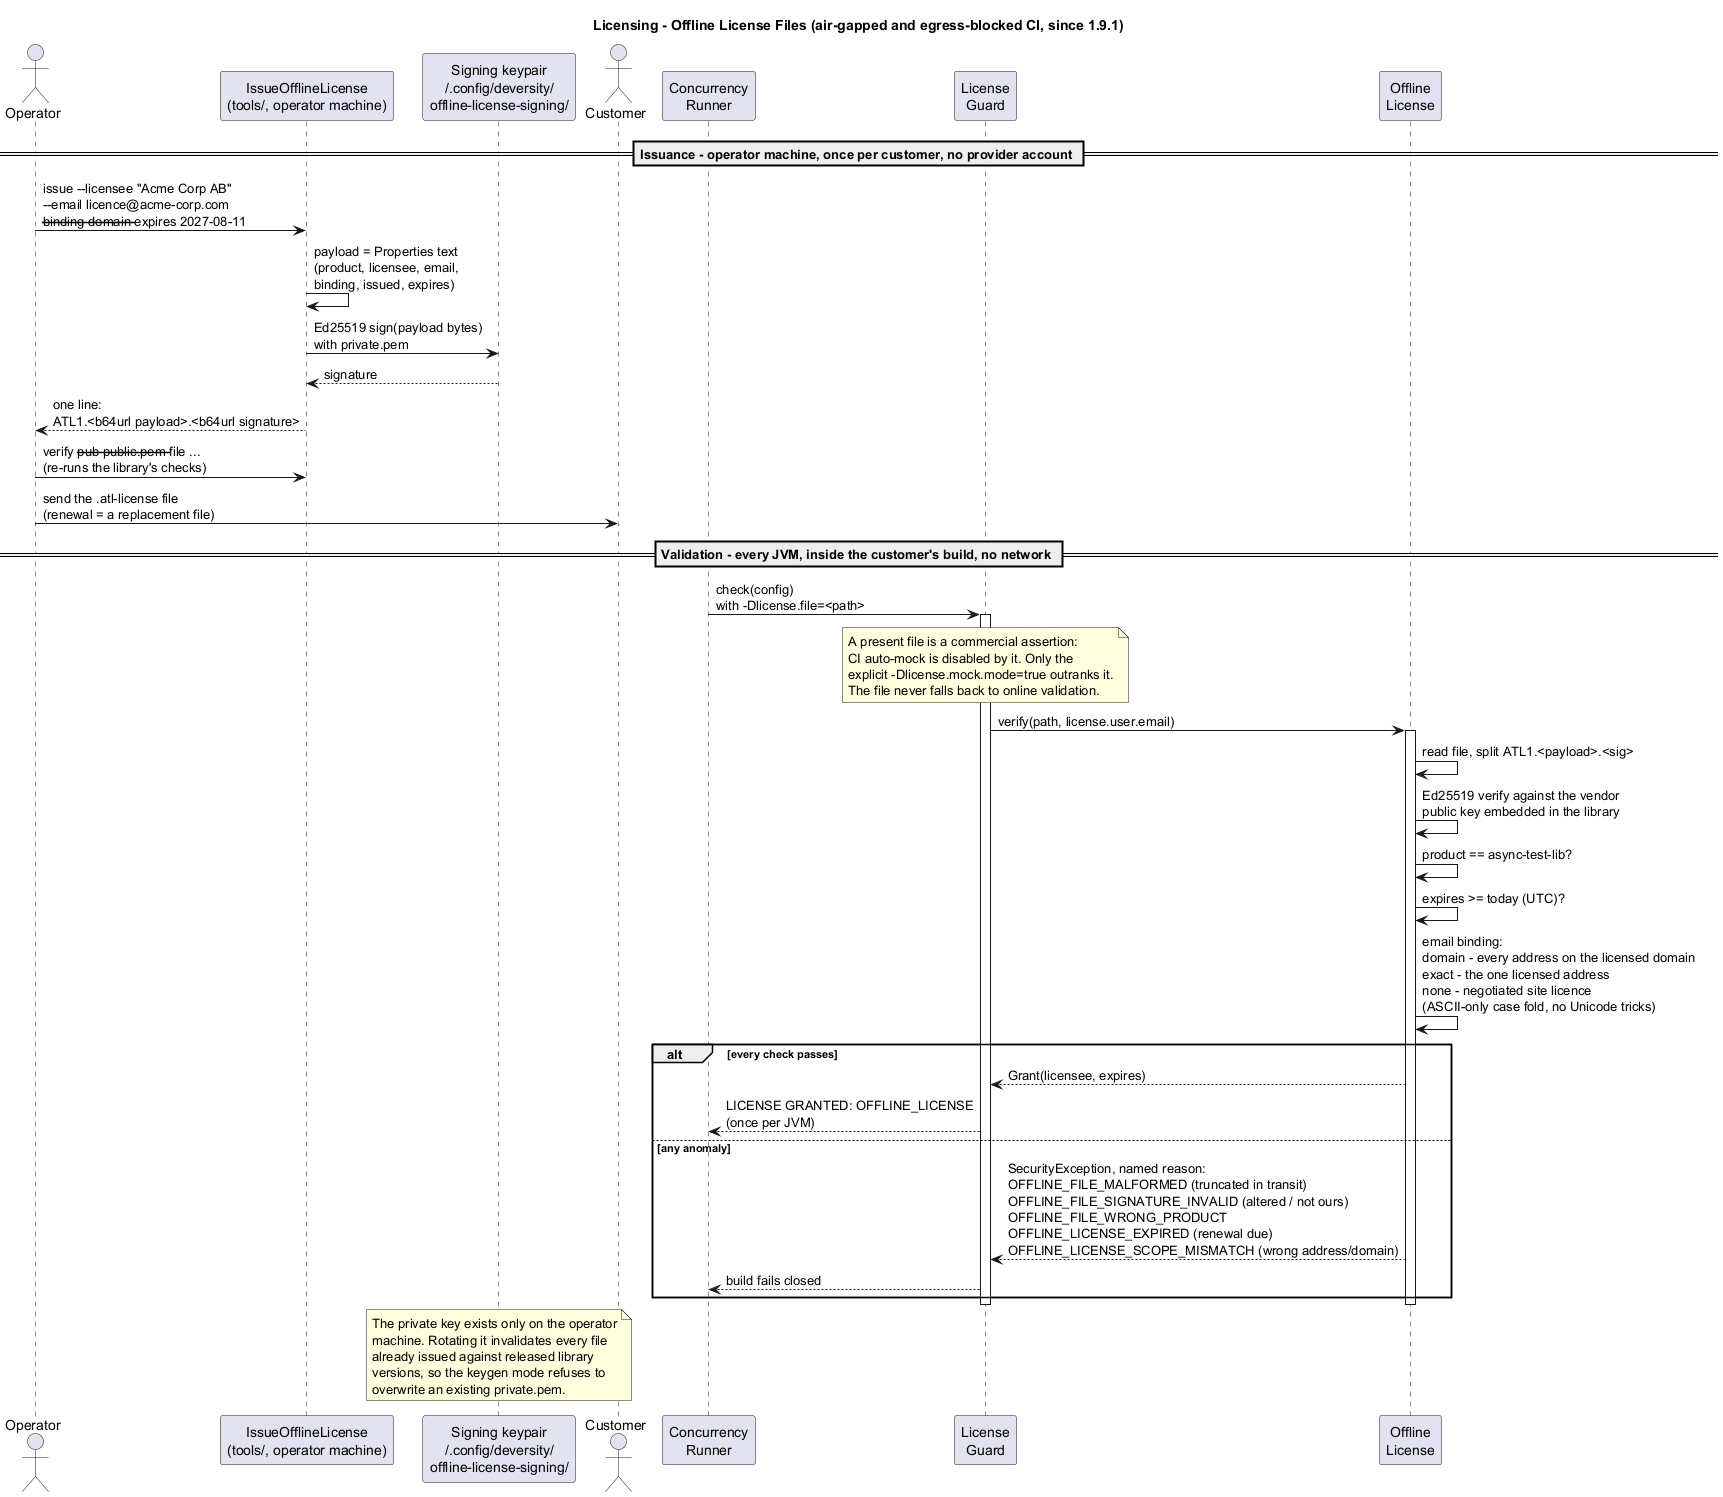

The diagram above was rendered by PlantUML. Its source (embedded in the PNG):
@startuml LicenseOfflineSequence
title Licensing - Offline License Files (air-gapped and egress-blocked CI, since 1.9.1)

actor "Operator" as Op
participant "IssueOfflineLicense\n(tools/, operator machine)" as Tool
participant "Signing keypair\n~/.config/deversity/\noffline-license-signing/" as Keys
actor "Customer" as Cust
participant "Concurrency\nRunner" as Runner
participant "License\nGuard" as Guard
participant "Offline\nLicense" as Off

== Issuance - operator machine, once per customer, no provider account ==

Op -> Tool : issue --licensee "Acme Corp AB"\n--email licence@acme-corp.com\n--binding domain --expires 2027-08-11
Tool -> Tool : payload = Properties text\n(product, licensee, email,\nbinding, issued, expires)
Tool -> Keys : Ed25519 sign(payload bytes)\nwith private.pem
Keys --> Tool : signature
Tool --> Op : one line:\nATL1.<b64url payload>.<b64url signature>
Op -> Tool : verify --pub public.pem --file ...\n(re-runs the library's checks)
Op -> Cust : send the .atl-license file\n(renewal = a replacement file)

== Validation - every JVM, inside the customer's build, no network ==

Runner -> Guard : check(config)\nwith -Dlicense.file=<path>
activate Guard
note over Guard
  A present file is a commercial assertion:
  CI auto-mock is disabled by it. Only the
  explicit -Dlicense.mock.mode=true outranks it.
  The file never falls back to online validation.
end note
Guard -> Off : verify(path, license.user.email)
activate Off
Off -> Off : read file, split ATL1.<payload>.<sig>
Off -> Off : Ed25519 verify against the vendor\npublic key embedded in the library
Off -> Off : product == async-test-lib?
Off -> Off : expires >= today (UTC)?
Off -> Off : email binding:\ndomain - every address on the licensed domain\nexact - the one licensed address\nnone - negotiated site licence\n(ASCII-only case fold, no Unicode tricks)

alt every check passes
  Off --> Guard : Grant(licensee, expires)
  Guard --> Runner : LICENSE GRANTED: OFFLINE_LICENSE\n(once per JVM)
else any anomaly
  Off --> Guard : SecurityException, named reason:\nOFFLINE_FILE_MALFORMED (truncated in transit)\nOFFLINE_FILE_SIGNATURE_INVALID (altered / not ours)\nOFFLINE_FILE_WRONG_PRODUCT\nOFFLINE_LICENSE_EXPIRED (renewal due)\nOFFLINE_LICENSE_SCOPE_MISMATCH (wrong address/domain)
  Guard --> Runner : build fails closed
end
deactivate Off
deactivate Guard

note over Keys
  The private key exists only on the operator
  machine. Rotating it invalidates every file
  already issued against released library
  versions, so the keygen mode refuses to
  overwrite an existing private.pem.
end note
@enduml